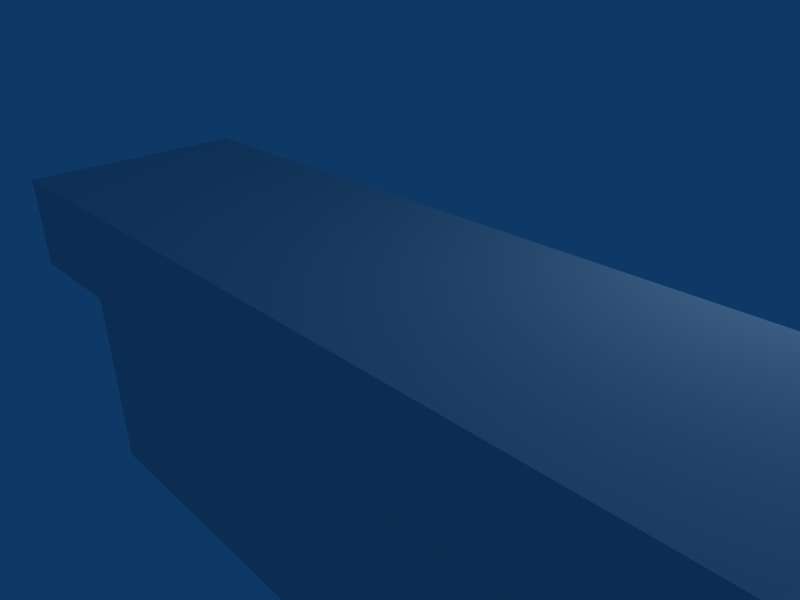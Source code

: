 # Source: bar.blend  (saved by Blender 2.41.0; exported with 4.5.12 LTS)
import bpy
from mathutils import Matrix  # noqa: F401  (used for matrix-valued properties, if any)

bpy.ops.wm.read_factory_settings(use_empty=True)
scene = bpy.context.scene
scene.name = 'Scene'

# ---- collections
col_collection_1 = bpy.data.collections.new('Collection 1'); scene.collection.children.link(col_collection_1)

# ---- world
world_world = bpy.data.worlds.new('World'); scene.world = world_world
world_world.color = (0.05656, 0.2208, 0.4)
world_world.use_sun_shadow = False
world_world.sun_shadow_jitter_overblur = 0.0
world_world.cycles.sampling_method = 'MANUAL'
world_world.cycles.sample_map_resolution = 256

# ---- cameras
cam_camera = bpy.data.cameras.new('Camera')
cam_camera.passepartout_alpha = 0.2
cam_camera.clip_end = 100.0
cam_camera.lens = 35.0
cam_camera.ortho_scale = 7.314
cam_camera.show_passepartout = False
cam_camera.show_safe_areas = True
cam_camera.dof.focus_distance = 0.0
cam_camera.dof.aperture_fstop = 128.0

# ---- lights
light_spot = bpy.data.lights.new('Spot', 'POINT')
light_spot.transmission_factor = 0.0
light_spot.cutoff_distance = 30.0
light_spot.energy = 100.0
light_spot.shadow_buffer_clip_start = 1.001
light_spot.shadow_soft_size = 1.0
light_spot.shadow_maximum_resolution = 0.006
light_spot.use_absolute_resolution = True
light_spot.cycles.use_multiple_importance_sampling = False

# ---- meshes
me_plane = bpy.data.meshes.new('Plane')
me_plane.from_pydata([(22.68, 0.8581, 0.957), (22.68, -0.1419, 0.957), (4.678, -0.1419, 0.957), (4.678, 0.8581, 0.957), (22.68, 0.8581, 1.452), (22.68, -0.1419, 1.452), (4.678, -0.1419, 1.452), (4.678, 0.8581, 1.452)], [], [(0, 1, 2, 3), (4, 7, 6, 5), (0, 4, 5, 1), (1, 5, 6, 2), (2, 6, 7, 3), (4, 0, 3, 7)])
me_plane.use_remesh_preserve_volume = False
me_plane.use_remesh_preserve_attributes = False
me_plane.use_mirror_vertex_groups = False
me_plane.update()
me_cube_009 = bpy.data.meshes.new('Cube.009')
me_cube_009.from_pydata([(22.68, 0.8581, -0.5484), (22.68, -3.142, -0.5484), (4.678, -3.142, -0.5484), (4.678, 0.8581, -0.5484), (22.68, 0.8581, 1.452), (22.68, -3.142, 1.452), (4.678, -3.142, 1.452), (4.678, 0.8581, 1.452)], [], [(0, 1, 2, 3), (4, 7, 6, 5), (0, 4, 5, 1), (1, 5, 6, 2), (2, 6, 7, 3), (4, 0, 3, 7)])
me_cube_009.use_remesh_preserve_volume = False
me_cube_009.use_remesh_preserve_attributes = False
me_cube_009.use_mirror_vertex_groups = False
me_cube_009.update()

# ---- objects
ob_plane = bpy.data.objects.new('Plane', me_plane)
ob_cube_009 = bpy.data.objects.new('Cube.009', me_cube_009)
ob_lamp = bpy.data.objects.new('Lamp', light_spot)
ob_camera = bpy.data.objects.new('Camera', cam_camera)

# ---- transforms, parenting, visibility, modifiers, constraints
ob_plane.location = (-7.678, -1.02, 2.142)
ob_plane.rotation_euler = (1.571, -0.0, -0.0)
ob_plane.lock_rotations_4d = False
ob_plane.empty_display_type = 'ARROWS'
ob_plane.color = (0.0, 0.0, 0.0, 1.0)
ob_plane.lineart.crease_threshold = 0.0
ob_cube_009.location = (-7.678, -0.5484, 2.142)
ob_cube_009.rotation_euler = (1.571, -0.0, -0.0)
ob_cube_009.lock_rotations_4d = False
ob_cube_009.empty_display_type = 'ARROWS'
ob_cube_009.color = (0.0, 0.0, 0.0, 1.0)
ob_cube_009.lineart.crease_threshold = 0.0
ob_lamp.location = (4.076, 1.005, 5.904)
ob_lamp.rotation_euler = (0.6503, 0.05522, 1.866)
ob_lamp.lock_rotations_4d = False
ob_lamp.empty_display_type = 'ARROWS'
ob_lamp.color = (0.0, 0.0, 0.0, 0.0)
ob_lamp.lineart.crease_threshold = 0.0
ob_camera.location = (5.816, -5.169, 5.591)
ob_camera.rotation_euler = (1.109, 0.01082, 0.8149)
ob_camera.lock_rotations_4d = False
ob_camera.empty_display_type = 'ARROWS'
ob_camera.color = (0.0, 0.0, 0.0, 0.0)
ob_camera.display_type = 'WIRE'
ob_camera.lineart.crease_threshold = 0.0

# ---- collection membership
col_collection_1.objects.link(ob_plane)
col_collection_1.objects.link(ob_cube_009)
col_collection_1.objects.link(ob_lamp)
col_collection_1.objects.link(ob_camera)

# ---- scene / render settings (as saved in the file)
scene.camera = ob_camera
scene.frame_start = 1; scene.frame_end = 250; scene.frame_set(1)
scene.render.engine = 'BLENDER_EEVEE_NEXT'
scene.render.image_settings.file_format = 'JPEG'
scene.render.image_settings.color_mode = 'RGB'
scene.render.image_settings.compression = 90
scene.render.resolution_x = 800
scene.render.resolution_y = 600
scene.render.pixel_aspect_x = 100.0
scene.render.pixel_aspect_y = 100.0
scene.render.fps = 25
scene.render.dither_intensity = 0.0
scene.render.use_compositing = False
scene.render.use_sequencer = False
scene.render.bake_bias = 0.0
scene.render.use_stamp_time = False
scene.render.use_stamp_date = False
scene.render.use_stamp_frame = False
scene.render.use_stamp_camera = False
scene.render.use_stamp_scene = False
scene.render.use_stamp_filename = False
scene.render.use_stamp_render_time = False
scene.render.stamp_font_size = 0
scene.cycles.use_denoising = False
scene.cycles.samples = 10
scene.cycles.sampling_pattern = 'TABULATED_SOBOL'
scene.cycles.light_sampling_threshold = 0.0
scene.cycles.use_adaptive_sampling = False
scene.cycles.use_light_tree = False
scene.cycles.blur_glossy = 0.0
scene.cycles.volume_bounces = 1
scene.cycles.pixel_filter_type = 'GAUSSIAN'
scene.cycles.sample_clamp_indirect = 0.0
scene.view_settings.view_transform = 'Raw'
bpy.context.view_layer.update()
